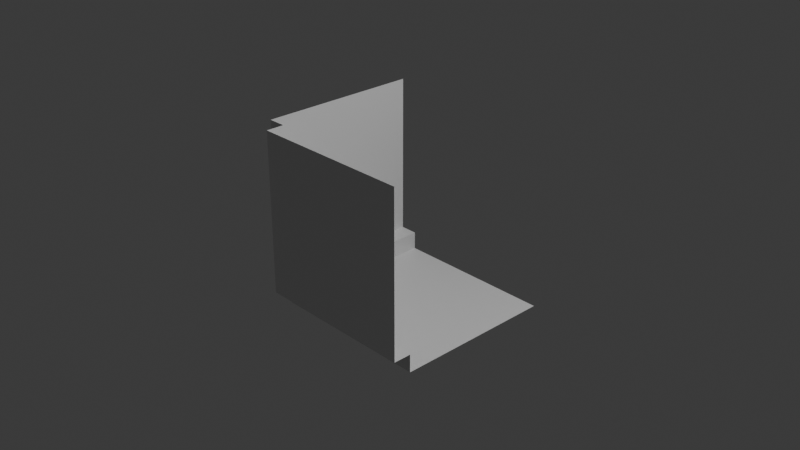# Source: kostka_clean.blend  (saved by Blender 4.0.36; exported with 4.5.12 LTS)
import bpy
from mathutils import Matrix  # noqa: F401  (used for matrix-valued properties, if any)

bpy.ops.wm.read_factory_settings(use_empty=True)
scene = bpy.context.scene
scene.name = 'Scene'

# ---- collections
col_collection = bpy.data.collections.new('Collection'); scene.collection.children.link(col_collection)

# ---- materials (node trees are filled in below, after node groups)
mat_material = bpy.data.materials.new('Material')
mat_material.alpha_threshold = 0.0
mat_material.use_transparent_shadow = False
mat_material.roughness = 0.5
mat_material.line_color = (0.0, 0.0, 0.0, 1.0)

# ---- material node trees
mat_material.use_nodes = True; mat_material.node_tree.nodes.clear()
_N = mat_material.node_tree.nodes; _L = mat_material.node_tree.links
n0 = _N.new('ShaderNodeOutputMaterial'); n0.name = 'Material Output'; n0.location = (300, 300)
n1 = _N.new('ShaderNodeBsdfPrincipled'); n1.name = 'Principled BSDF'; n1.location = (10, 300)
n1.inputs[3].default_value = 1.45
_L.new(n1.outputs[0], n0.inputs[0])
n0.is_active_output = True

# ---- world
world_world = bpy.data.worlds.new('World'); scene.world = world_world
world_world.use_nodes = True; world_world.node_tree.nodes.clear()
_N = world_world.node_tree.nodes; _L = world_world.node_tree.links
n0 = _N.new('ShaderNodeOutputWorld'); n0.name = 'World Output'; n0.location = (300, 300)
n1 = _N.new('ShaderNodeBackground'); n1.name = 'Background'; n1.location = (10, 300)
n1.inputs[0].default_value = (0.05088, 0.05088, 0.05088, 1.0)
_L.new(n1.outputs[0], n0.inputs[0])
n0.is_active_output = True
world_world.color = (0.05088, 0.05088, 0.05088)
world_world.use_sun_shadow = False
world_world.sun_shadow_jitter_overblur = 0.0

# ---- cameras
cam_camera = bpy.data.cameras.new('Camera')
cam_camera.clip_end = 100.0
cam_camera.ortho_scale = 7.314

# ---- lights
light_light = bpy.data.lights.new('Light', 'POINT')
light_light.transmission_factor = 0.0
light_light.use_soft_falloff = False
light_light.energy = 1000.0
light_light.shadow_soft_size = 0.1
light_light.shadow_maximum_resolution = 0.006
light_light.use_absolute_resolution = True

# ---- meshes
me_cube = bpy.data.meshes.new('Cube')
me_cube.from_pydata([(1.0, 1.0, -1.0), (1.0, -1.0, 1.0), (1.0, -0.8, -0.8), (-1.0, 1.0, 1.0), (-0.8, 1.0, -0.8), (-0.8, -0.8, 1.0), (-0.8, 1.0, -1.0), (-0.8, -1.0, 1.0), (-0.8, -0.8, -0.8), (-1.0, -0.8, 1.0), (1.0, -0.8, -1.0), (-0.8, -0.8, -1.0), (1.0, -1.0, -0.8), (-1.0, 1.0, -0.8), (-0.8, -1.0, -0.8), (-1.0, -0.8, -0.8)], [], [(14, 7, 5, 8), (15, 9, 3, 13), (11, 10, 2, 8), (12, 1, 7, 14), (4, 6, 11, 8), (6, 0, 10, 11), (8, 5, 9, 15), (2, 12, 14, 8), (8, 15, 13, 4)])
_uv = me_cube.uv_layers.new(name='UVMap')
_uv.uv.foreach_set('vector', [0.4, 0.975, 0.625, 0.975, 0.625, 1.0, 0.4, 1.0, 0.4, 0.025, 0.625, 0.025, 0.625, 0.25, 0.4, 0.25, 0.15, 0.725, 0.375, 0.725, 0.375, 0.75, 0.15, 0.75, 0.4, 0.75, 0.625, 0.75, 0.625, 0.975, 0.4, 0.975, 0.125, 0.5, 0.15, 0.5, 0.15, 0.725, 0.125, 0.725, 0.15, 0.5, 0.375, 0.5, 0.375, 0.725, 0.15, 0.725, 0.4, 0.0, 0.625, 0.0, 0.625, 0.025, 0.4, 0.025, 0.375, 0.75, 0.4, 0.75, 0.4, 0.975, 0.375, 0.975, 0.375, 0.025, 0.4, 0.025, 0.4, 0.25, 0.375, 0.25])
me_cube.materials.append(mat_material)
me_cube.use_mirror_vertex_groups = False
me_cube.update()

# ---- objects
ob_cube = bpy.data.objects.new('Cube', me_cube)
ob_light = bpy.data.objects.new('Light', light_light)
ob_camera = bpy.data.objects.new('Camera', cam_camera)

# ---- transforms, parenting, visibility, modifiers, constraints
ob_cube.location = (0.0, 0.0, 0.0)
ob_cube.lock_rotations_4d = False
ob_cube.empty_display_type = 'ARROWS'
ob_cube.lineart.crease_threshold = 0.0
ob_light.location = (4.076, 1.005, 5.904)
ob_light.rotation_euler = (0.6503, 0.05522, 1.866)
ob_light.lock_rotations_4d = False
ob_light.empty_display_type = 'ARROWS'
ob_light.color = (0.0, 0.0, 0.0, 0.0)
ob_light.lineart.crease_threshold = 0.0
ob_camera.location = (7.359, -6.926, 4.958)
ob_camera.rotation_euler = (1.109, 0.0, 0.8149)
ob_camera.lock_rotations_4d = False
ob_camera.empty_display_type = 'ARROWS'
ob_camera.color = (0.0, 0.0, 0.0, 0.0)
ob_camera.display_type = 'WIRE'
ob_camera.lineart.crease_threshold = 0.0

# ---- collection membership
col_collection.objects.link(ob_cube)
col_collection.objects.link(ob_light)
col_collection.objects.link(ob_camera)

# ---- scene / render settings (as saved in the file)
scene.camera = ob_camera
scene.frame_start = 1; scene.frame_end = 250; scene.frame_set(1)
scene.render.engine = 'BLENDER_EEVEE_NEXT'
scene.cycles.sampling_pattern = 'TABULATED_SOBOL'
bpy.context.view_layer.update()
